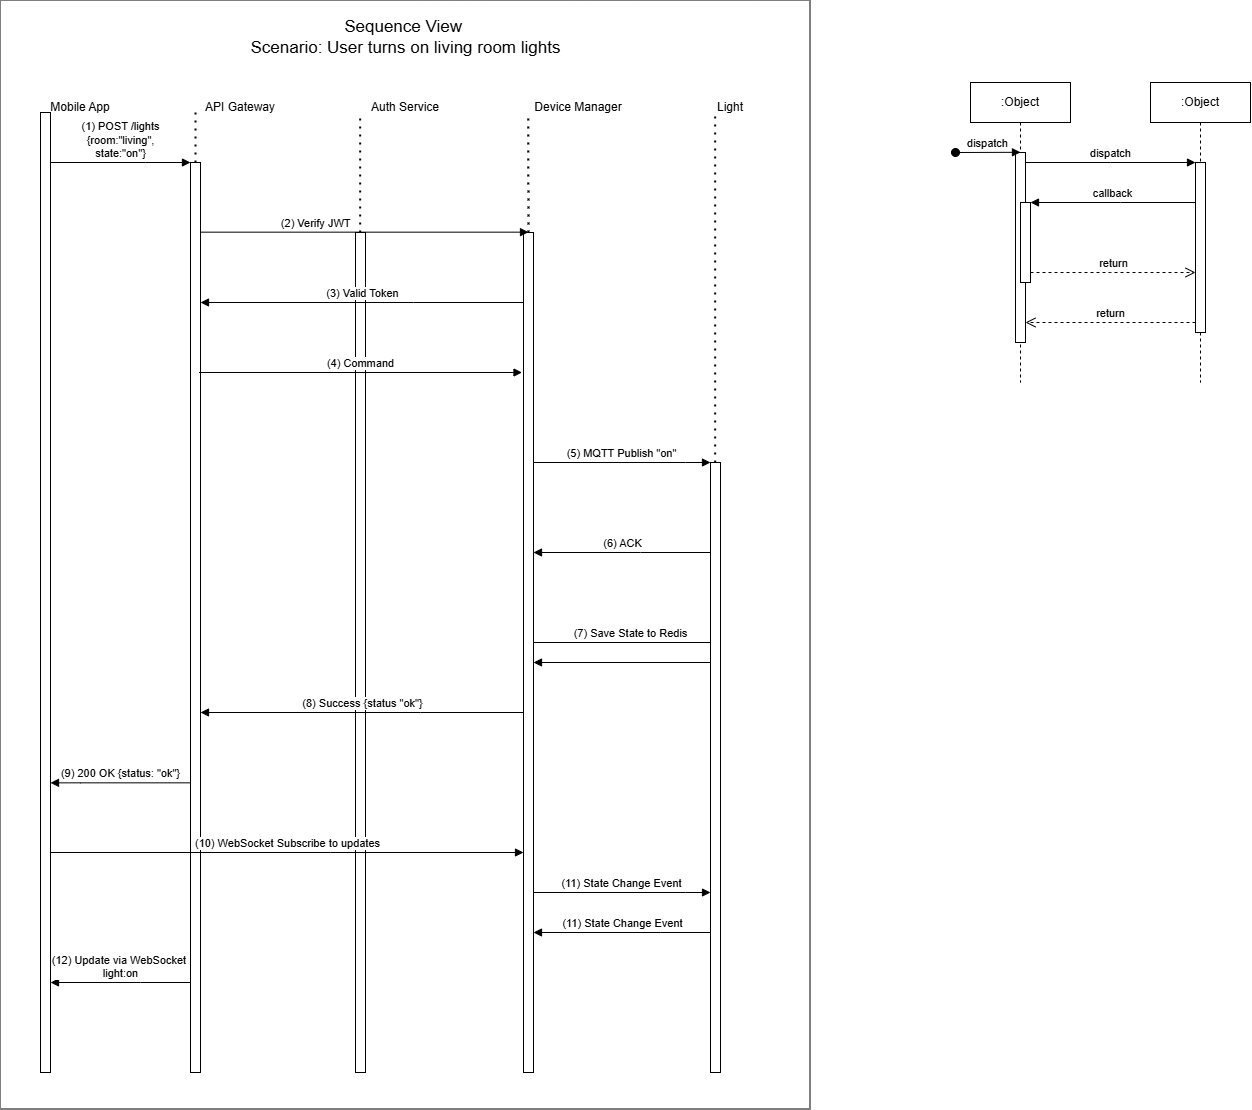

The diagram above was exported from draw.io. Its source (the exported page's mxGraphModel, read from the mxfile embedded in the PNG):
<mxGraphModel dx="683" dy="464" grid="1" gridSize="10" guides="1" tooltips="1" connect="1" arrows="1" fold="1" page="1" pageScale="1" pageWidth="850" pageHeight="1100" math="0" shadow="0">
  <root>
    <mxCell id="xKuyImgUe92ou1TNZ-3X-0" />
    <mxCell id="xKuyImgUe92ou1TNZ-3X-1" parent="xKuyImgUe92ou1TNZ-3X-0" />
    <mxCell id="xKuyImgUe92ou1TNZ-3X-2" parent="xKuyImgUe92ou1TNZ-3X-1" style="rounded=0;whiteSpace=wrap;html=1;rotation=90;" value="" vertex="1">
      <mxGeometry height="810" width="1109" x="-130" y="287" as="geometry" />
    </mxCell>
    <mxCell id="xKuyImgUe92ou1TNZ-3X-3" parent="xKuyImgUe92ou1TNZ-3X-1" style="text;html=1;whiteSpace=wrap;strokeColor=none;fillColor=none;align=center;verticalAlign=middle;rounded=0;" value="&lt;font style=&quot;font-size: 17px;&quot;&gt;Sequence View&amp;nbsp;&lt;/font&gt;&lt;div&gt;&lt;font style=&quot;&quot;&gt;&lt;span style=&quot;font-size: 17px;&quot;&gt;Scenario: User turns on living room lights&lt;/span&gt;&lt;/font&gt;&lt;/div&gt;" vertex="1">
      <mxGeometry height="30" width="435" x="208" y="160" as="geometry" />
    </mxCell>
    <mxCell id="hO_9mECT31FEwZC2G2vf-0" parent="xKuyImgUe92ou1TNZ-3X-1" style="text;html=1;whiteSpace=wrap;strokeColor=none;fillColor=none;align=center;verticalAlign=middle;rounded=0;" value="Mobile App" vertex="1">
      <mxGeometry height="30" width="80" x="60" y="230" as="geometry" />
    </mxCell>
    <mxCell id="hO_9mECT31FEwZC2G2vf-1" parent="xKuyImgUe92ou1TNZ-3X-1" style="text;html=1;whiteSpace=wrap;strokeColor=none;fillColor=none;align=center;verticalAlign=middle;rounded=0;" value="API Gateway" vertex="1">
      <mxGeometry height="30" width="80" x="220" y="230" as="geometry" />
    </mxCell>
    <mxCell id="hO_9mECT31FEwZC2G2vf-2" parent="xKuyImgUe92ou1TNZ-3X-1" style="text;html=1;whiteSpace=wrap;strokeColor=none;fillColor=none;align=center;verticalAlign=middle;rounded=0;" value="Auth Service" vertex="1">
      <mxGeometry height="30" width="80" x="385" y="230" as="geometry" />
    </mxCell>
    <mxCell id="hO_9mECT31FEwZC2G2vf-3" parent="xKuyImgUe92ou1TNZ-3X-1" style="text;html=1;whiteSpace=wrap;strokeColor=none;fillColor=none;align=center;verticalAlign=middle;rounded=0;" value="Device Manager" vertex="1">
      <mxGeometry height="30" width="90" x="553" y="230" as="geometry" />
    </mxCell>
    <mxCell id="hO_9mECT31FEwZC2G2vf-4" parent="xKuyImgUe92ou1TNZ-3X-1" style="text;html=1;whiteSpace=wrap;strokeColor=none;fillColor=none;align=center;verticalAlign=middle;rounded=0;" value="Light" vertex="1">
      <mxGeometry height="30" width="60" x="720" y="230" as="geometry" />
    </mxCell>
    <mxCell id="hO_9mECT31FEwZC2G2vf-6" parent="xKuyImgUe92ou1TNZ-3X-1" style="shape=umlLifeline;perimeter=lifelinePerimeter;whiteSpace=wrap;html=1;container=0;dropTarget=0;collapsible=0;recursiveResize=0;outlineConnect=0;portConstraint=eastwest;newEdgeStyle={&quot;edgeStyle&quot;:&quot;elbowEdgeStyle&quot;,&quot;elbow&quot;:&quot;vertical&quot;,&quot;curved&quot;:0,&quot;rounded&quot;:0};" value=":Object" vertex="1">
      <mxGeometry height="300" width="100" x="990" y="220" as="geometry" />
    </mxCell>
    <mxCell id="hO_9mECT31FEwZC2G2vf-7" parent="hO_9mECT31FEwZC2G2vf-6" style="html=1;points=[];perimeter=orthogonalPerimeter;outlineConnect=0;targetShapes=umlLifeline;portConstraint=eastwest;newEdgeStyle={&quot;edgeStyle&quot;:&quot;elbowEdgeStyle&quot;,&quot;elbow&quot;:&quot;vertical&quot;,&quot;curved&quot;:0,&quot;rounded&quot;:0};" value="" vertex="1">
      <mxGeometry height="190" width="10" x="45" y="70" as="geometry" />
    </mxCell>
    <mxCell id="hO_9mECT31FEwZC2G2vf-8" edge="1" parent="hO_9mECT31FEwZC2G2vf-6" style="html=1;verticalAlign=bottom;startArrow=oval;endArrow=block;startSize=8;edgeStyle=elbowEdgeStyle;elbow=vertical;curved=0;rounded=0;" target="hO_9mECT31FEwZC2G2vf-7" value="dispatch">
      <mxGeometry relative="1" as="geometry">
        <mxPoint x="-15" y="70" as="sourcePoint" />
      </mxGeometry>
    </mxCell>
    <mxCell id="hO_9mECT31FEwZC2G2vf-9" parent="hO_9mECT31FEwZC2G2vf-6" style="html=1;points=[];perimeter=orthogonalPerimeter;outlineConnect=0;targetShapes=umlLifeline;portConstraint=eastwest;newEdgeStyle={&quot;edgeStyle&quot;:&quot;elbowEdgeStyle&quot;,&quot;elbow&quot;:&quot;vertical&quot;,&quot;curved&quot;:0,&quot;rounded&quot;:0};" value="" vertex="1">
      <mxGeometry height="80" width="10" x="50" y="120" as="geometry" />
    </mxCell>
    <mxCell id="hO_9mECT31FEwZC2G2vf-10" parent="xKuyImgUe92ou1TNZ-3X-1" style="shape=umlLifeline;perimeter=lifelinePerimeter;whiteSpace=wrap;html=1;container=0;dropTarget=0;collapsible=0;recursiveResize=0;outlineConnect=0;portConstraint=eastwest;newEdgeStyle={&quot;edgeStyle&quot;:&quot;elbowEdgeStyle&quot;,&quot;elbow&quot;:&quot;vertical&quot;,&quot;curved&quot;:0,&quot;rounded&quot;:0};" value=":Object" vertex="1">
      <mxGeometry height="300" width="100" x="1170" y="220" as="geometry" />
    </mxCell>
    <mxCell id="hO_9mECT31FEwZC2G2vf-11" parent="hO_9mECT31FEwZC2G2vf-10" style="html=1;points=[];perimeter=orthogonalPerimeter;outlineConnect=0;targetShapes=umlLifeline;portConstraint=eastwest;newEdgeStyle={&quot;edgeStyle&quot;:&quot;elbowEdgeStyle&quot;,&quot;elbow&quot;:&quot;vertical&quot;,&quot;curved&quot;:0,&quot;rounded&quot;:0};" value="" vertex="1">
      <mxGeometry height="170" width="10" x="45" y="80" as="geometry" />
    </mxCell>
    <mxCell id="hO_9mECT31FEwZC2G2vf-12" edge="1" parent="xKuyImgUe92ou1TNZ-3X-1" source="hO_9mECT31FEwZC2G2vf-7" style="html=1;verticalAlign=bottom;endArrow=block;edgeStyle=elbowEdgeStyle;elbow=vertical;curved=0;rounded=0;" target="hO_9mECT31FEwZC2G2vf-11" value="dispatch">
      <mxGeometry relative="1" as="geometry">
        <Array as="points">
          <mxPoint x="1130" y="300" />
        </Array>
        <mxPoint x="1145" y="310" as="sourcePoint" />
      </mxGeometry>
    </mxCell>
    <mxCell id="hO_9mECT31FEwZC2G2vf-13" edge="1" parent="xKuyImgUe92ou1TNZ-3X-1" source="hO_9mECT31FEwZC2G2vf-11" style="html=1;verticalAlign=bottom;endArrow=open;dashed=1;endSize=8;edgeStyle=elbowEdgeStyle;elbow=vertical;curved=0;rounded=0;" target="hO_9mECT31FEwZC2G2vf-7" value="return">
      <mxGeometry relative="1" as="geometry">
        <Array as="points">
          <mxPoint x="1140" y="460" />
        </Array>
        <mxPoint x="1145" y="385" as="targetPoint" />
      </mxGeometry>
    </mxCell>
    <mxCell id="hO_9mECT31FEwZC2G2vf-14" edge="1" parent="xKuyImgUe92ou1TNZ-3X-1" source="hO_9mECT31FEwZC2G2vf-11" style="html=1;verticalAlign=bottom;endArrow=block;edgeStyle=elbowEdgeStyle;elbow=vertical;curved=0;rounded=0;" target="hO_9mECT31FEwZC2G2vf-9" value="callback">
      <mxGeometry relative="1" as="geometry">
        <Array as="points">
          <mxPoint x="1140" y="340" />
        </Array>
        <mxPoint x="1125" y="340" as="sourcePoint" />
      </mxGeometry>
    </mxCell>
    <mxCell id="hO_9mECT31FEwZC2G2vf-15" edge="1" parent="xKuyImgUe92ou1TNZ-3X-1" source="hO_9mECT31FEwZC2G2vf-9" style="html=1;verticalAlign=bottom;endArrow=open;dashed=1;endSize=8;edgeStyle=elbowEdgeStyle;elbow=vertical;curved=0;rounded=0;" target="hO_9mECT31FEwZC2G2vf-11" value="return">
      <mxGeometry relative="1" as="geometry">
        <Array as="points">
          <mxPoint x="1130" y="410" />
        </Array>
        <mxPoint x="1125" y="415" as="targetPoint" />
      </mxGeometry>
    </mxCell>
    <mxCell id="hO_9mECT31FEwZC2G2vf-16" parent="xKuyImgUe92ou1TNZ-3X-1" style="html=1;points=[];perimeter=orthogonalPerimeter;outlineConnect=0;targetShapes=umlLifeline;portConstraint=eastwest;newEdgeStyle={&quot;edgeStyle&quot;:&quot;elbowEdgeStyle&quot;,&quot;elbow&quot;:&quot;vertical&quot;,&quot;curved&quot;:0,&quot;rounded&quot;:0};" value="" vertex="1">
      <mxGeometry height="960" width="10" x="60" y="250" as="geometry" />
    </mxCell>
    <mxCell id="hO_9mECT31FEwZC2G2vf-17" parent="xKuyImgUe92ou1TNZ-3X-1" style="html=1;points=[];perimeter=orthogonalPerimeter;outlineConnect=0;targetShapes=umlLifeline;portConstraint=eastwest;newEdgeStyle={&quot;edgeStyle&quot;:&quot;elbowEdgeStyle&quot;,&quot;elbow&quot;:&quot;vertical&quot;,&quot;curved&quot;:0,&quot;rounded&quot;:0};" value="" vertex="1">
      <mxGeometry height="910" width="10" x="210" y="300" as="geometry" />
    </mxCell>
    <mxCell id="hO_9mECT31FEwZC2G2vf-19" parent="xKuyImgUe92ou1TNZ-3X-1" style="html=1;points=[];perimeter=orthogonalPerimeter;outlineConnect=0;targetShapes=umlLifeline;portConstraint=eastwest;newEdgeStyle={&quot;edgeStyle&quot;:&quot;elbowEdgeStyle&quot;,&quot;elbow&quot;:&quot;vertical&quot;,&quot;curved&quot;:0,&quot;rounded&quot;:0};" value="" vertex="1">
      <mxGeometry height="840" width="10" x="375" y="370" as="geometry" />
    </mxCell>
    <mxCell id="hO_9mECT31FEwZC2G2vf-20" parent="xKuyImgUe92ou1TNZ-3X-1" style="html=1;points=[];perimeter=orthogonalPerimeter;outlineConnect=0;targetShapes=umlLifeline;portConstraint=eastwest;newEdgeStyle={&quot;edgeStyle&quot;:&quot;elbowEdgeStyle&quot;,&quot;elbow&quot;:&quot;vertical&quot;,&quot;curved&quot;:0,&quot;rounded&quot;:0};" value="" vertex="1">
      <mxGeometry height="840" width="10" x="543" y="370" as="geometry" />
    </mxCell>
    <mxCell id="hO_9mECT31FEwZC2G2vf-21" parent="xKuyImgUe92ou1TNZ-3X-1" style="html=1;points=[];perimeter=orthogonalPerimeter;outlineConnect=0;targetShapes=umlLifeline;portConstraint=eastwest;newEdgeStyle={&quot;edgeStyle&quot;:&quot;elbowEdgeStyle&quot;,&quot;elbow&quot;:&quot;vertical&quot;,&quot;curved&quot;:0,&quot;rounded&quot;:0};" value="" vertex="1">
      <mxGeometry height="610" width="10" x="730" y="600" as="geometry" />
    </mxCell>
    <mxCell id="hO_9mECT31FEwZC2G2vf-22" edge="1" parent="xKuyImgUe92ou1TNZ-3X-1" style="html=1;verticalAlign=bottom;endArrow=block;edgeStyle=elbowEdgeStyle;elbow=vertical;curved=0;rounded=0;" value="(1) POST /lights&lt;div&gt;{room:&quot;living&quot;,&lt;/div&gt;&lt;div&gt;state:&quot;on&quot;}&lt;/div&gt;">
      <mxGeometry relative="1" as="geometry">
        <Array as="points">
          <mxPoint x="165" y="300" />
        </Array>
        <mxPoint x="69.99999999999989" y="300" as="sourcePoint" />
        <mxPoint x="210" y="300" as="targetPoint" />
      </mxGeometry>
    </mxCell>
    <mxCell id="hO_9mECT31FEwZC2G2vf-23" edge="1" parent="xKuyImgUe92ou1TNZ-3X-1" source="hO_9mECT31FEwZC2G2vf-17" style="endArrow=none;dashed=1;html=1;dashPattern=1 3;strokeWidth=2;rounded=0;" value="">
      <mxGeometry height="50" relative="1" width="50" as="geometry">
        <mxPoint x="214.66" y="280" as="sourcePoint" />
        <mxPoint x="215" y="250" as="targetPoint" />
      </mxGeometry>
    </mxCell>
    <mxCell id="hO_9mECT31FEwZC2G2vf-25" edge="1" parent="xKuyImgUe92ou1TNZ-3X-1" source="hO_9mECT31FEwZC2G2vf-17" style="html=1;verticalAlign=bottom;endArrow=block;edgeStyle=elbowEdgeStyle;elbow=vertical;curved=0;rounded=0;" target="hO_9mECT31FEwZC2G2vf-20" value="(2) Verify JWT&amp;nbsp; &amp;nbsp; &amp;nbsp; &amp;nbsp; &amp;nbsp; &amp;nbsp; &amp;nbsp; &amp;nbsp; &amp;nbsp; &amp;nbsp; &amp;nbsp; &amp;nbsp; &amp;nbsp; &amp;nbsp; &amp;nbsp; &amp;nbsp;&amp;nbsp;">
      <mxGeometry relative="1" as="geometry">
        <Array as="points">
          <mxPoint x="340.0000000000001" y="369.66" />
        </Array>
        <mxPoint x="245" y="369.66" as="sourcePoint" />
        <mxPoint x="370" y="370" as="targetPoint" />
      </mxGeometry>
    </mxCell>
    <mxCell id="hO_9mECT31FEwZC2G2vf-26" edge="1" parent="xKuyImgUe92ou1TNZ-3X-1" source="hO_9mECT31FEwZC2G2vf-19" style="endArrow=none;dashed=1;html=1;dashPattern=1 3;strokeWidth=2;rounded=0;" value="">
      <mxGeometry height="50" relative="1" width="50" as="geometry">
        <mxPoint x="379.66" y="340" as="sourcePoint" />
        <mxPoint x="379.66" y="250" as="targetPoint" />
      </mxGeometry>
    </mxCell>
    <mxCell id="hO_9mECT31FEwZC2G2vf-27" edge="1" parent="xKuyImgUe92ou1TNZ-3X-1" style="endArrow=none;dashed=1;html=1;dashPattern=1 3;strokeWidth=2;rounded=0;" value="">
      <mxGeometry height="50" relative="1" width="50" as="geometry">
        <mxPoint x="548" y="370" as="sourcePoint" />
        <mxPoint x="547.6600000000001" y="250" as="targetPoint" />
      </mxGeometry>
    </mxCell>
    <mxCell id="hO_9mECT31FEwZC2G2vf-28" edge="1" parent="xKuyImgUe92ou1TNZ-3X-1" style="html=1;verticalAlign=bottom;endArrow=block;edgeStyle=elbowEdgeStyle;elbow=vertical;curved=0;rounded=0;" value="(3) Valid Token">
      <mxGeometry relative="1" as="geometry">
        <Array as="points">
          <mxPoint x="433" y="440" />
        </Array>
        <mxPoint x="543" y="440" as="sourcePoint" />
        <mxPoint x="220" y="440" as="targetPoint" />
      </mxGeometry>
    </mxCell>
    <mxCell id="hO_9mECT31FEwZC2G2vf-29" edge="1" parent="xKuyImgUe92ou1TNZ-3X-1" style="html=1;verticalAlign=bottom;endArrow=block;edgeStyle=elbowEdgeStyle;elbow=vertical;curved=0;rounded=0;" value="(4) Command">
      <mxGeometry relative="1" as="geometry">
        <Array as="points">
          <mxPoint x="468.5" y="510" />
        </Array>
        <mxPoint x="218.5" y="510" as="sourcePoint" />
        <mxPoint x="541.5" y="510" as="targetPoint" />
      </mxGeometry>
    </mxCell>
    <mxCell id="hO_9mECT31FEwZC2G2vf-30" edge="1" parent="xKuyImgUe92ou1TNZ-3X-1" source="hO_9mECT31FEwZC2G2vf-20" style="html=1;verticalAlign=bottom;endArrow=block;edgeStyle=elbowEdgeStyle;elbow=vertical;curved=0;rounded=0;" target="hO_9mECT31FEwZC2G2vf-21" value="(5) MQTT Publish &quot;on&quot;">
      <mxGeometry relative="1" as="geometry">
        <Array as="points">
          <mxPoint x="705.0000000000001" y="600" />
        </Array>
        <mxPoint x="610" y="600" as="sourcePoint" />
        <mxPoint x="750.0000000000001" y="600" as="targetPoint" />
      </mxGeometry>
    </mxCell>
    <mxCell id="hO_9mECT31FEwZC2G2vf-31" edge="1" parent="xKuyImgUe92ou1TNZ-3X-1" source="hO_9mECT31FEwZC2G2vf-21" style="endArrow=none;dashed=1;html=1;dashPattern=1 3;strokeWidth=2;rounded=0;" value="">
      <mxGeometry height="50" relative="1" width="50" as="geometry">
        <mxPoint x="735" y="370" as="sourcePoint" />
        <mxPoint x="734.6600000000001" y="250" as="targetPoint" />
      </mxGeometry>
    </mxCell>
    <mxCell id="hO_9mECT31FEwZC2G2vf-32" edge="1" parent="xKuyImgUe92ou1TNZ-3X-1" source="hO_9mECT31FEwZC2G2vf-21" style="html=1;verticalAlign=bottom;endArrow=block;edgeStyle=elbowEdgeStyle;elbow=vertical;curved=0;rounded=0;" target="hO_9mECT31FEwZC2G2vf-20" value="(6) ACK">
      <mxGeometry relative="1" as="geometry">
        <Array as="points">
          <mxPoint x="660" y="690" />
          <mxPoint x="700" y="659.66" />
        </Array>
        <mxPoint x="775" y="659.66" as="sourcePoint" />
        <mxPoint x="610" y="659.66" as="targetPoint" />
      </mxGeometry>
    </mxCell>
    <mxCell id="hO_9mECT31FEwZC2G2vf-34" edge="1" parent="xKuyImgUe92ou1TNZ-3X-1" source="hO_9mECT31FEwZC2G2vf-20" style="html=1;verticalAlign=bottom;endArrow=block;edgeStyle=elbowEdgeStyle;elbow=vertical;curved=0;rounded=0;" target="hO_9mECT31FEwZC2G2vf-20" value="(7) Save State to Redis">
      <mxGeometry relative="1" x="-0.4813" as="geometry">
        <mxPoint as="offset" />
        <Array as="points">
          <mxPoint x="730" y="780" />
        </Array>
        <mxPoint x="553" y="760" as="sourcePoint" />
        <mxPoint x="730" y="760" as="targetPoint" />
      </mxGeometry>
    </mxCell>
    <mxCell id="hO_9mECT31FEwZC2G2vf-38" edge="1" parent="xKuyImgUe92ou1TNZ-3X-1" style="html=1;verticalAlign=bottom;endArrow=block;edgeStyle=elbowEdgeStyle;elbow=vertical;curved=0;rounded=0;" value="(8) Success {status &quot;ok&quot;}">
      <mxGeometry relative="1" as="geometry">
        <Array as="points">
          <mxPoint x="440" y="850" />
          <mxPoint x="520" y="870" />
          <mxPoint x="613" y="870" />
        </Array>
        <mxPoint x="543" y="850" as="sourcePoint" />
        <mxPoint x="220" y="850" as="targetPoint" />
      </mxGeometry>
    </mxCell>
    <mxCell id="hO_9mECT31FEwZC2G2vf-39" edge="1" parent="xKuyImgUe92ou1TNZ-3X-1" source="hO_9mECT31FEwZC2G2vf-17" style="html=1;verticalAlign=bottom;endArrow=block;edgeStyle=elbowEdgeStyle;elbow=vertical;curved=0;rounded=0;" target="hO_9mECT31FEwZC2G2vf-16" value="(9) 200 OK {status: &quot;ok&quot;}">
      <mxGeometry relative="1" as="geometry">
        <Array as="points">
          <mxPoint x="100" y="920.34" />
          <mxPoint x="140" y="890" />
        </Array>
        <mxPoint x="170" y="920.34" as="sourcePoint" />
        <mxPoint x="-47.000000000000114" y="920.3400000000001" as="targetPoint" />
      </mxGeometry>
    </mxCell>
    <mxCell id="hO_9mECT31FEwZC2G2vf-40" edge="1" parent="xKuyImgUe92ou1TNZ-3X-1" source="hO_9mECT31FEwZC2G2vf-16" style="html=1;verticalAlign=bottom;endArrow=block;edgeStyle=elbowEdgeStyle;elbow=vertical;curved=0;rounded=0;" target="hO_9mECT31FEwZC2G2vf-20" value="(10) WebSocket Subscribe to updates">
      <mxGeometry relative="1" as="geometry">
        <Array as="points">
          <mxPoint x="350" y="990" />
        </Array>
        <mxPoint x="100" y="990" as="sourcePoint" />
        <mxPoint x="423" y="990" as="targetPoint" />
      </mxGeometry>
    </mxCell>
    <mxCell id="hO_9mECT31FEwZC2G2vf-43" edge="1" parent="xKuyImgUe92ou1TNZ-3X-1" style="html=1;verticalAlign=bottom;endArrow=block;edgeStyle=elbowEdgeStyle;elbow=vertical;curved=0;rounded=0;" value="(11) State Change Event">
      <mxGeometry relative="1" as="geometry">
        <Array as="points">
          <mxPoint x="705.0000000000001" y="1030" />
        </Array>
        <mxPoint x="553" y="1030" as="sourcePoint" />
        <mxPoint x="730" y="1030" as="targetPoint" />
      </mxGeometry>
    </mxCell>
    <mxCell id="hO_9mECT31FEwZC2G2vf-44" edge="1" parent="xKuyImgUe92ou1TNZ-3X-1" source="hO_9mECT31FEwZC2G2vf-21" style="html=1;verticalAlign=bottom;endArrow=block;edgeStyle=elbowEdgeStyle;elbow=vertical;curved=0;rounded=0;" target="hO_9mECT31FEwZC2G2vf-20" value="(11) State Change Event">
      <mxGeometry relative="1" as="geometry">
        <Array as="points">
          <mxPoint x="680" y="1070" />
          <mxPoint x="690" y="1090" />
          <mxPoint x="730" y="1130" />
        </Array>
        <mxPoint x="664" y="1080" as="sourcePoint" />
        <mxPoint x="587" y="1079.9999999999998" as="targetPoint" />
      </mxGeometry>
    </mxCell>
    <mxCell id="hO_9mECT31FEwZC2G2vf-46" edge="1" parent="xKuyImgUe92ou1TNZ-3X-1" source="hO_9mECT31FEwZC2G2vf-17" style="html=1;verticalAlign=bottom;endArrow=block;edgeStyle=elbowEdgeStyle;elbow=vertical;curved=0;rounded=0;" target="hO_9mECT31FEwZC2G2vf-16" value="(12) Update via WebSocket&amp;nbsp;&lt;div&gt;light:on&lt;/div&gt;">
      <mxGeometry relative="1" as="geometry">
        <Array as="points">
          <mxPoint x="160" y="1120" />
          <mxPoint x="237" y="1140" />
          <mxPoint x="277" y="1180" />
        </Array>
        <mxPoint x="277" y="1120" as="sourcePoint" />
        <mxPoint x="100" y="1120" as="targetPoint" />
      </mxGeometry>
    </mxCell>
  </root>
</mxGraphModel>